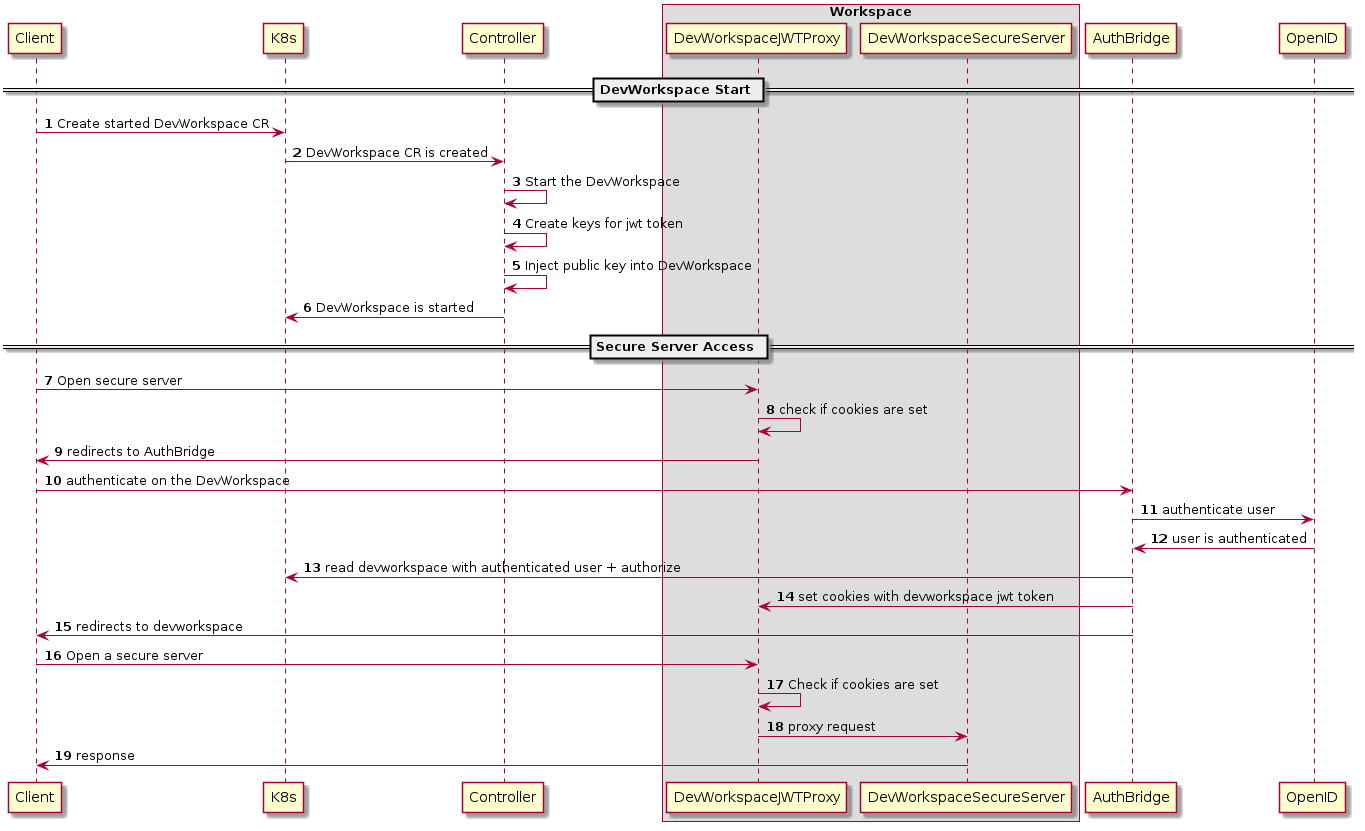

The diagram above was rendered by PlantUML. Its source (embedded in the PNG):
@startuml

participant Client
participant K8s
participant Controller
box Workspace
participant DevWorkspaceJWTProxy
participant DevWorkspaceSecureServer
end box
participant AuthBridge
participant OpenID

autonumber

== DevWorkspace Start ==

Client -> K8s: Create started DevWorkspace CR
K8s -> Controller: DevWorkspace CR is created
Controller -> Controller: Start the DevWorkspace
Controller -> Controller: Create keys for jwt token
Controller -> Controller: Inject public key into DevWorkspace
Controller -> K8s: DevWorkspace is started

== Secure Server Access ==

Client -> DevWorkspaceJWTProxy: Open secure server
DevWorkspaceJWTProxy -> DevWorkspaceJWTProxy: check if cookies are set

DevWorkspaceJWTProxy -> Client: redirects to AuthBridge
Client -> AuthBridge: authenticate on the DevWorkspace

AuthBridge -> OpenID: authenticate user
AuthBridge <- OpenID: user is authenticated

AuthBridge -> K8s: read devworkspace with authenticated user + authorize
AuthBridge -> DevWorkspaceJWTProxy: set cookies with devworkspace jwt token
AuthBridge -> Client: redirects to devworkspace

Client -> DevWorkspaceJWTProxy: Open a secure server
DevWorkspaceJWTProxy -> DevWorkspaceJWTProxy: Check if cookies are set
DevWorkspaceJWTProxy -> DevWorkspaceSecureServer: proxy request
DevWorkspaceSecureServer -> Client: response

@enduml